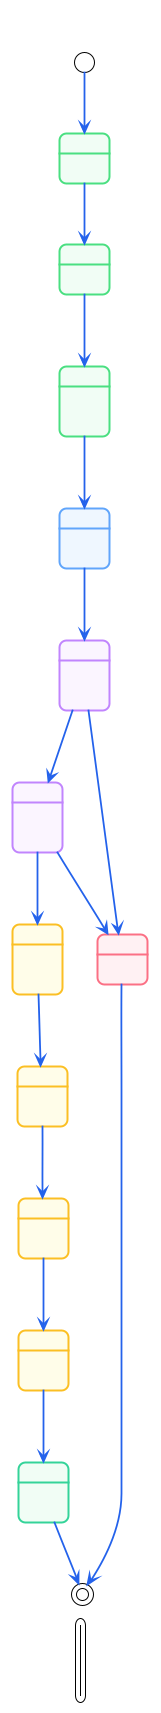

The diagram above was rendered by PlantUML. Its source (embedded in the PNG):
@startuml
!theme plain
skinparam backgroundColor #FFFFFF
skinparam defaultFontName "Segoe UI"
skinparam defaultFontSize 12
skinparam shadowing false
skinparam roundcorner 14
skinparam ArrowThickness 1.8

skinparam state {
  BackgroundColor #f0f4ff
  BorderColor #93c5fd
  BorderThickness 2
  FontColor #1e3a5f
  FontSize 12
  ArrowColor #2563eb
  ArrowThickness 1.8
  StartColor #1e40af
  EndColor #dc2626
}
skinparam state<<dhcp>> {
  BackgroundColor #f0fdf4
  BorderColor #4ade80
  FontColor #14532d
}
skinparam state<<dns>> {
  BackgroundColor #eff6ff
  BorderColor #60a5fa
  FontColor #1e3a8a
}
skinparam state<<rudp>> {
  BackgroundColor #faf5ff
  BorderColor #c084fc
  FontColor #581c87
}
skinparam state<<exam>> {
  BackgroundColor #fefce8
  BorderColor #fbbf24
  FontColor #78350f
}
skinparam state<<done>> {
  BackgroundColor #f0fdf4
  BorderColor #34d399
  FontColor #065f46
}
skinparam state<<error>> {
  BackgroundColor #fff1f2
  BorderColor #fb7185
  FontColor #9f1239
}

title <size:18><color:#1d4ed8>**מחזור חיי לקוח — Client Lifecycle**</color></size>\n<size:11><color:#64748b>DHCP → DNS → RUDP → WebSocket → RTT Sync → Exam → Submit</color></size>

[*] --> BOOT

state BOOT <<dhcp>>
BOOT : entrypoint.sh מופעל
BOOT : supervisord מאתחל

state DHCP_DISCOVER <<dhcp>>
DHCP_DISCOVER : DHCPDISCOVER broadcast UDP:67
DHCP_DISCOVER : src=0.0.0.0 dst=255.255.255.255

state IP_CONFIGURED <<dhcp>>
IP_CONFIGURED : DHCPOFFER → DHCPREQUEST → DHCPACK
IP_CONFIGURED : ip addr add 10.99.0.1xx/24 dev eth0
IP_CONFIGURED : ip route add default via 10.99.0.1
IP_CONFIGURED : nameserver 10.99.0.2 → /etc/resolv.conf

state DNS_RESOLVING <<dns>>
DNS_RESOLVING : getaddrinfo("server.exam.lan")
DNS_RESOLVING : resolver → root → tld → auth
DNS_RESOLVING : מקבל 3 רשומות A: [.20, .21, .22]

state RUDP_HANDSHAKE <<rudp>>
RUDP_HANDSHAKE : SYN(mss=1200) → SYN+ACK(mss=1200) → ACK
RUDP_HANDSHAKE : _mss = min(local, remote) = 1200
RUDP_HANDSHAKE : handshake_rtt_ms נמדד
RUDP_HANDSHAKE : cwnd=1, ssthresh=32

state WS_READY <<rudp>>
WS_READY : nginx proxy /ws → :8081
WS_READY : WebSocket Upgrade
WS_READY : connection_info נשלח לדפדפן
WS_READY : hello נשלח לשרת

state RTT_SYNC <<exam>>
RTT_SYNC : 12 × time_req/time_resp
RTT_SYNC : סבבים 1-4: Cristian offset
RTT_SYNC : סבבים 5-12: adaptive EWMA
RTT_SYNC : תוצאה: offset_ms, rtt_samples

state SCHEDULE_PENDING <<exam>>
SCHEDULE_PENDING : schedule_req נשלח (rtt_ms, rtt_samples)
SCHEDULE_PENDING : מקבל: start_at_ms, duration_sec
SCHEDULE_PENDING : startAt = start_at_ms − offset_ms

state EXAM_COUNTDOWN <<exam>>
EXAM_COUNTDOWN : טיימר מקומי עד startAt
EXAM_COUNTDOWN : exam_req נשלח לשרת (rtt_samples)
EXAM_COUNTDOWN : ממתין ל-ExamSendCoordinator

state EXAM_ACTIVE <<exam>>
EXAM_ACTIVE : exam_resp התקבל ב-target_ms ± 5ms
EXAM_ACTIVE : SyncProofCard מוצג
EXAM_ACTIVE : סטודנט ממלא תשובות

state SUBMITTED <<done>>
SUBMITTED : answers_save → תשובות נשמרות
SUBMITTED : submit_req → submit_resp {ok: true}
SUBMITTED : בחינה הוגשה בהצלחה

state DISCONNECTED <<error>>
DISCONNECTED : חיבור אבד (RST / FIN / timeout)
DISCONNECTED : 5 × 500ms retries ← RudpTimeout

BOOT              --> DHCP_DISCOVER
DHCP_DISCOVER     --> IP_CONFIGURED      : DHCPACK
IP_CONFIGURED     --> DNS_RESOLVING      : supervisord הפעיל nginx + ws_bridge
DNS_RESOLVING     --> RUDP_HANDSHAKE     : A records התקבלו
RUDP_HANDSHAKE    --> WS_READY           : ACK ← חיבור נוצר ✓
WS_READY          --> RTT_SYNC           : דפדפן פתח /ws
RTT_SYNC          --> SCHEDULE_PENDING   : 12 סבבים הושלמו
SCHEDULE_PENDING  --> EXAM_COUNTDOWN     : start_at_ms התקבל
EXAM_COUNTDOWN    --> EXAM_ACTIVE        : exam_resp הגיע ב-target_ms
EXAM_ACTIVE       --> SUBMITTED          : submit_req ✓
SUBMITTED         --> [*]

RUDP_HANDSHAKE    --> DISCONNECTED       : 5 retries timeout
WS_READY          --> DISCONNECTED       : RST / FIN
DISCONNECTED      --> [*]

legend bottom
  |= צבע |= שלב |
  |<back:#f0fdf4> &nbsp; </back>| DHCP — רכישת כתובת IP |
  |<back:#eff6ff> &nbsp; </back>| DNS — רזולוציית שמות |
  |<back:#faf5ff> &nbsp; </back>| RUDP — חיבור ו-WebSocket |
  |<back:#fefce8> &nbsp; </back>| Exam — שלבי הבחינה |
  |<back:#f0fdf4> &nbsp; </back>| Done — סיום תקין |
  |<back:#fff1f2> &nbsp; </back>| Error — ניתוק |
endlegend
@enduml